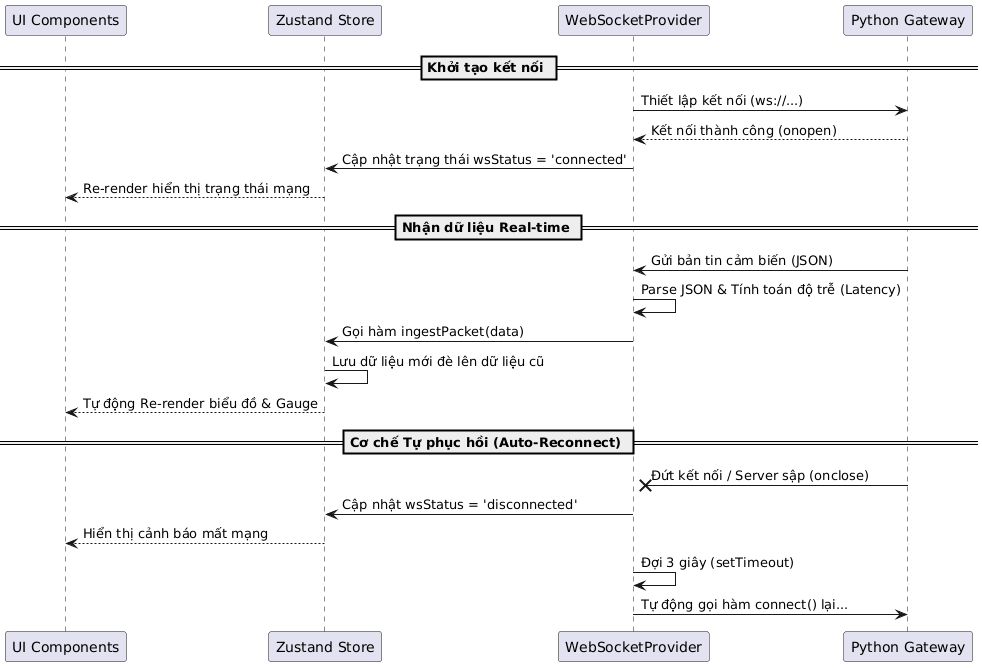

The diagram above was rendered by PlantUML. Its source (embedded in the PNG):
@startuml
participant "UI Components" as UI
participant "Zustand Store" as Store
participant "WebSocketProvider" as WS
participant "Python Gateway" as Gateway

== Khởi tạo kết nối ==
WS -> Gateway: Thiết lập kết nối (ws://...)
Gateway --> WS: Kết nối thành công (onopen)
WS -> Store: Cập nhật trạng thái wsStatus = 'connected'
Store --> UI: Re-render hiển thị trạng thái mạng

== Nhận dữ liệu Real-time ==
Gateway -> WS: Gửi bản tin cảm biến (JSON)
WS -> WS: Parse JSON & Tính toán độ trễ (Latency)
WS -> Store: Gọi hàm ingestPacket(data)
Store -> Store: Lưu dữ liệu mới đè lên dữ liệu cũ
Store --> UI: Tự động Re-render biểu đồ & Gauge

== Cơ chế Tự phục hồi (Auto-Reconnect) ==
Gateway -x WS: Đứt kết nối / Server sập (onclose)
WS -> Store: Cập nhật wsStatus = 'disconnected'
Store --> UI: Hiển thị cảnh báo mất mạng
WS -> WS: Đợi 3 giây (setTimeout)
WS -> Gateway: Tự động gọi hàm connect() lại...
@enduml